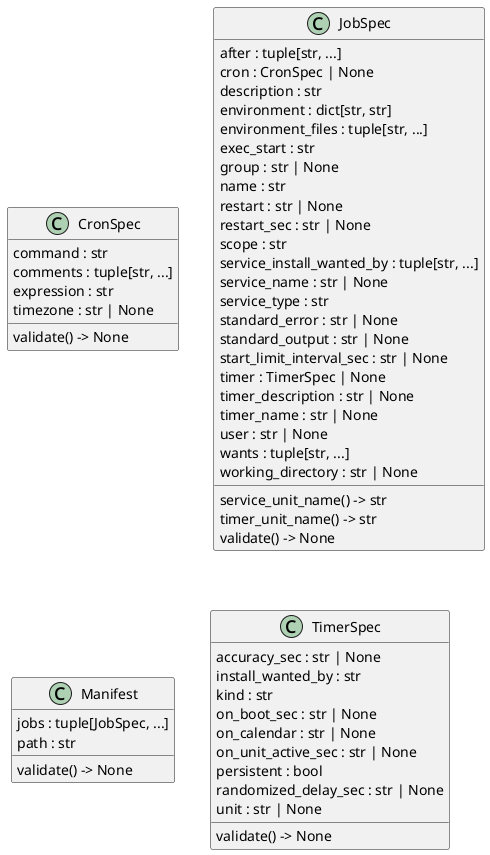

The diagram above was rendered by PlantUML. Its source (embedded in the PNG):
@startuml classes_clockwork
set namespaceSeparator none
class "CronSpec" as clockwork.model.CronSpec {
  command : str
  comments : tuple[str, ...]
  expression : str
  timezone : str | None
  validate() -> None
}
class "JobSpec" as clockwork.model.JobSpec {
  after : tuple[str, ...]
  cron : CronSpec | None
  description : str
  environment : dict[str, str]
  environment_files : tuple[str, ...]
  exec_start : str
  group : str | None
  name : str
  restart : str | None
  restart_sec : str | None
  scope : str
  service_install_wanted_by : tuple[str, ...]
  service_name : str | None
  service_type : str
  standard_error : str | None
  standard_output : str | None
  start_limit_interval_sec : str | None
  timer : TimerSpec | None
  timer_description : str | None
  timer_name : str | None
  user : str | None
  wants : tuple[str, ...]
  working_directory : str | None
  service_unit_name() -> str
  timer_unit_name() -> str
  validate() -> None
}
class "Manifest" as clockwork.model.Manifest {
  jobs : tuple[JobSpec, ...]
  path : str
  validate() -> None
}
class "TimerSpec" as clockwork.model.TimerSpec {
  accuracy_sec : str | None
  install_wanted_by : str
  kind : str
  on_boot_sec : str | None
  on_calendar : str | None
  on_unit_active_sec : str | None
  persistent : bool
  randomized_delay_sec : str | None
  unit : str | None
  validate() -> None
}
@enduml